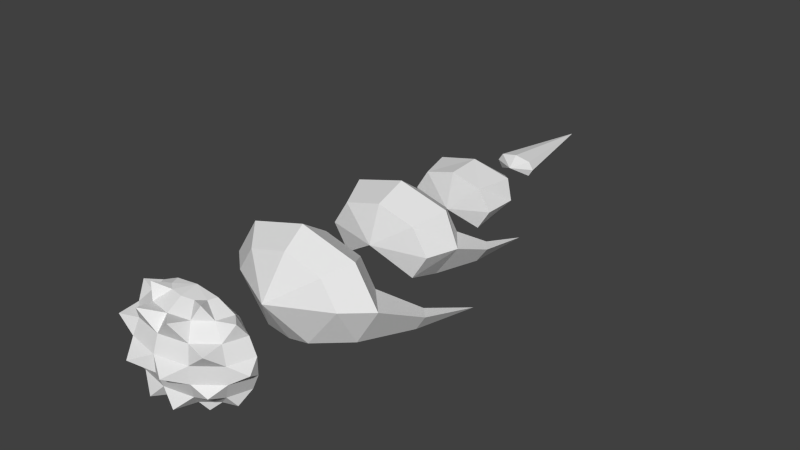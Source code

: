 # Source: 04.blend  (saved by Blender 2.76.0; exported with 4.5.12 LTS)
import bpy
from mathutils import Matrix  # noqa: F401  (used for matrix-valued properties, if any)

bpy.ops.wm.read_factory_settings(use_empty=True)
scene = bpy.context.scene
scene.name = 'Scene'

# ---- collections
col_collection_1 = bpy.data.collections.new('Collection 1'); scene.collection.children.link(col_collection_1)

# ---- materials (node trees are filled in below, after node groups)
mat_material = bpy.data.materials.new('Material')
mat_material.alpha_threshold = 0.0
mat_material.use_transparent_shadow = False
mat_material.roughness = 0.5
mat_material.line_color = (0.0, 0.0, 0.0, 1.0)

# ---- material node trees

# ---- world
world_world = bpy.data.worlds.new('World'); scene.world = world_world
world_world.color = (0.05088, 0.05088, 0.05088)
world_world.use_sun_shadow = False
world_world.sun_shadow_jitter_overblur = 0.0
world_world.cycles.sampling_method = 'MANUAL'
world_world.cycles.sample_map_resolution = 256

# ---- meshes
me_cube = bpy.data.meshes.new('Cube')
me_cube.from_pydata([(0.0, -3.724, 0.9856), (0.0, -3.141, 1.419), (0.0, -0.6111, 0.955), (0.0, 0.2163, 1.261), (0.0, 2.259, 0.7678), (-5.96e-08, 3.176, 0.8242), (0.0, 5.1, 0.288), (0.0, 8.001, 0.0), (0.6415, -3.724, 0.6969), (0.9239, -3.141, 1.003), (0.6215, -0.6111, 0.6753), (0.8208, 0.2163, 0.8914), (0.4995, 2.259, 0.5429), (0.6412, 3.176, 0.5828), (0.2644, 5.1, 0.2036), (0.9076, -3.724, 0.0), (1.307, -3.141, 0.0), (0.8794, -0.6111, 0.0), (1.042, 0.2163, 5.96e-08), (0.7068, 2.259, 2.98e-08), (0.7183, 3.176, 7.451e-08), (0.3421, 5.1, 1.49e-08), (0.3797, -3.756, -1.098), (0.9239, -3.141, -1.003), (0.6215, -2.421, -0.6753), (0.6556, 0.2163, -0.8914), (0.4995, 1.014, -0.5429), (0.4105, 3.176, -0.5828), (0.2644, 5.1, -0.2036), (0.0, -3.724, -1.236), (1.465, -1.863, -0.6187), (1.293, -1.574, -0.6187), (1.311, -1.863, -1.022), (1.19, -1.574, -0.8901), (1.47, -0.05911, -1.2), (1.175, 1.113, -0.3114), (1.02, 1.435, -0.3114), (0.9966, 1.113, -0.7224), (0.9246, 1.435, -0.5617), (1.045, 2.829, -0.7497), (0.0, -4.481, 0.0), (0.3669, -6.151, 1.179), (0.8748, -6.151, 0.627), (0.3669, -6.151, -1.179), (0.5749, -6.554, 0.9608), (0.5126, -7.221, 0.2176), (0.5126, -7.221, -0.2181), (6.442e-06, -7.387, 0.2176), (6.442e-06, -6.957, -0.9614), (6.442e-06, -6.58, -1.179), (-3.221e-05, -5.13, 0.01174), (0.3096, -7.682, -0.0002659), (0.2172, -7.334, -0.9861), (0.0, -2.421, 0.955), (0.6215, -2.421, 0.6753), (0.8794, -2.421, 0.0), (0.6215, -0.6111, -0.6753), (0.6584, -6.151, 0.9608), (0.9899, -6.151, 0.2176), (0.9899, -6.151, -0.2181), (0.8748, -6.151, -0.6276), (0.6584, -6.151, -0.9614), (0.3225, -6.366, 1.179), (0.7623, -6.694, 0.627), (0.862, -6.769, 0.2176), (0.862, -6.769, -0.2181), (0.7623, -6.694, -0.6276), (0.5749, -6.554, -0.9614), (0.3225, -6.366, -1.179), (0.2011, -6.523, 1.179), (0.3469, -6.849, 0.9608), (0.4551, -7.092, 0.627), (0.4551, -7.092, -0.6276), (0.3469, -6.849, -0.9614), (0.2011, -6.523, -1.179), (6.442e-06, -6.58, 1.179), (6.442e-06, -6.957, 0.9608), (6.442e-06, -7.237, 0.627), (6.442e-06, -7.387, -0.2181), (6.442e-06, -7.237, -0.6276), (6.442e-06, -6.151, 1.254), (0.2825, -7.344, 1.085), (0.7708, -7.199, 0.5686), (0.4548, -6.714, 1.301), (0.7491, -7.141, -0.436), (0.4352, -6.702, -1.181), (0.8466, -6.414, 0.9873), (1.078, -6.494, -0.000272), (0.811, -6.477, -0.9175), (0.0, 0.9152, 0.7678), (0.4995, 0.9152, 0.5429), (0.7068, 0.9152, 2.98e-08), (0.4995, 2.259, -0.5429), (0.0, 3.965, 0.288), (0.2644, 3.965, 0.2036), (0.3421, 3.965, 1.49e-08), (0.2644, 3.965, -0.2036), (0.3658, -2.214, -0.1718), (0.0, -2.049, -0.03252), (0.0, -0.9681, 0.0), (0.2462, 1.064, -0.3477), (0.0, 1.182, -0.3477), (0.0, 2.016, -0.1693), (0.0, 4.27, 0.0), (0.0, 4.817, 0.0)], [], [(5, 13, 94), (11, 90, 89), (9, 54, 53), (12, 13, 5), (2, 10, 11), (0, 8, 9), (8, 15, 16), (20, 95, 94), (18, 91, 90), (16, 55, 54), (12, 19, 20), (10, 17, 18), (20, 27, 96), (37, 35, 18), (23, 32, 30), (92, 27, 20), (56, 25, 18), (15, 22, 23), (6, 14, 7), (14, 21, 7), (21, 28, 7), (31, 34, 33), (30, 31, 55), (31, 33, 24), (30, 34, 31), (32, 34, 30), (35, 39, 36), (35, 36, 91), (36, 38, 26), (37, 39, 35), (36, 39, 38), (0, 40, 8), (8, 40, 15), (15, 40, 22), (22, 40, 29), (45, 47, 51), (24, 97, 55), (55, 97, 54), (97, 98, 54), (54, 98, 53), (10, 2, 99), (17, 10, 99), (56, 17, 99), (90, 101, 89), (100, 101, 90), (100, 90, 26), (90, 91, 26), (92, 19, 102), (19, 12, 102), (12, 4, 102), (96, 103, 95), (95, 103, 94), (94, 103, 93), (28, 21, 104), (21, 14, 104), (14, 6, 104), (68, 61, 67), (65, 59, 87), (66, 59, 65), (63, 42, 86), (67, 61, 88), (58, 63, 64), (72, 66, 84), (73, 66, 72), (45, 64, 82), (74, 68, 85), (46, 64, 45), (48, 73, 52), (45, 71, 77), (49, 73, 48), (78, 46, 51), (70, 75, 76), (46, 78, 79), (77, 71, 81), (41, 80, 62), (62, 80, 69), (69, 80, 75), (71, 70, 81), (76, 77, 81), (70, 76, 81), (71, 45, 82), (64, 63, 82), (63, 71, 82), (69, 70, 83), (62, 69, 83), (44, 62, 83), (47, 78, 51), (46, 45, 51), (66, 65, 84), (46, 72, 84), (65, 46, 84), (73, 72, 52), (79, 48, 52), (72, 79, 52), (68, 67, 85), (67, 73, 85), (73, 74, 85), (42, 57, 86), (59, 58, 87), (64, 65, 87), (58, 64, 87), (61, 60, 88), (66, 67, 88), (60, 66, 88), (50, 80, 41), (57, 50, 41), (42, 50, 57), (58, 50, 42), (59, 50, 58), (60, 50, 59), (61, 50, 60), (43, 50, 61), (57, 62, 44), (63, 70, 71), (70, 44, 83), (44, 63, 86), (57, 44, 86), (93, 5, 94), (3, 11, 89), (1, 9, 53), (4, 12, 5), (3, 2, 11), (1, 0, 9), (9, 8, 16), (13, 20, 94), (11, 18, 90), (9, 16, 54), (13, 12, 20), (11, 10, 18), (95, 20, 96), (25, 37, 18), (16, 23, 30), (19, 92, 20), (17, 56, 18), (16, 15, 23), (16, 30, 55), (55, 31, 24), (18, 35, 91), (91, 36, 26), (43, 61, 68), (60, 59, 66), (42, 63, 58), (67, 66, 73), (65, 64, 46), (47, 45, 77), (74, 73, 49), (69, 75, 70), (72, 46, 79), (41, 62, 57), (44, 70, 63)])
_uv = me_cube.uv_layers.new(name='UVMap')
_uv.uv.foreach_set('vector', [0.8375, 0.00777, 0.8549, 0.1098, 0.7162, 0.1341, 0.1282, 0.1487, 0.1483, 0.2548, 0.07009, 0.2786, 0.5396, 0.1355, 0.5436, 0.02754, 0.646, 0.02364, 0.9925, 0.1006, 0.8549, 0.1098, 0.8375, 0.00777, 0.02645, 0.03368, 0.1283, 0.03608, 0.1282, 0.1487, 0.6231, 0.2526, 0.5222, 0.2249, 0.5396, 0.1355, 0.5222, 0.2249, 0.4187, 0.2186, 0.4048, 0.1214, 0.8517, 0.19, 0.7165, 0.1705, 0.7162, 0.1341, 0.2455, 0.145, 0.2304, 0.2534, 0.1483, 0.2548, 0.4048, 0.1214, 0.4441, 0.01148, 0.5436, 0.02754, 0.9925, 0.1006, 0.9915, 0.1969, 0.8517, 0.19, 0.1283, 0.03608, 0.2288, 0.02862, 0.2455, 0.145, 0.8517, 0.19, 0.8304, 0.2896, 0.7064, 0.2053, 0.3607, 0.4853, 0.3073, 0.419, 0.4099, 0.2768, 0.3002, 0.7138, 0.4572, 0.5712, 0.5095, 0.6178, 0.984, 0.294, 0.8304, 0.2896, 0.8517, 0.19, 0.3273, 0.007419, 0.3777, 0.1155, 0.2455, 0.145, 0.4187, 0.2186, 0.2636, 0.2867, 0.2644, 0.1719, 0.2028, 0.8009, 0.1694, 0.7684, 0.5339, 0.4403, 0.1694, 0.7684, 0.1458, 0.7404, 0.5339, 0.4403, 0.1458, 0.7404, 0.1247, 0.7105, 0.5339, 0.4403, 0.5579, 0.5907, 0.6374, 0.3334, 0.6065, 0.5843, 0.5095, 0.6178, 0.5579, 0.5907, 0.5471, 0.7739, 0.5579, 0.5907, 0.6065, 0.5843, 0.6486, 0.7429, 0.5095, 0.6178, 0.6374, 0.3334, 0.5579, 0.5907, 0.4572, 0.5712, 0.6374, 0.3334, 0.5095, 0.6178, 0.3073, 0.419, 0.09301, 0.691, 0.2451, 0.4475, 0.3073, 0.419, 0.2451, 0.4475, 0.271, 0.3186, 0.2451, 0.4475, 0.1915, 0.44, 0.1703, 0.3333, 0.3607, 0.4853, 0.09301, 0.691, 0.3073, 0.419, 0.2451, 0.4475, 0.09301, 0.691, 0.1915, 0.44, 0.1386, 0.2745, 0.1718, 0.4413, 0.05546, 0.3229, 0.05546, 0.3229, 0.1718, 0.4413, 0.01215, 0.4154, 0.01215, 0.4154, 0.1718, 0.4413, 0.04461, 0.579, 0.04461, 0.579, 0.1718, 0.4413, 0.08325, 0.6187, 0.8646, 0.5331, 0.779, 0.5331, 0.8114, 0.464, 0.5358, 0.9597, 0.4726, 0.9069, 0.4387, 0.9787, 0.4387, 0.9787, 0.4726, 0.9069, 0.351, 0.933, 0.4726, 0.9069, 0.4618, 0.8498, 0.351, 0.933, 0.351, 0.933, 0.4618, 0.8498, 0.3175, 0.846, 0.01049, 0.7389, 0.05079, 0.6672, 0.1266, 0.7641, 0.02907, 0.8241, 0.01049, 0.7389, 0.1266, 0.7641, 0.09676, 0.8791, 0.02907, 0.8241, 0.1266, 0.7641, 0.6022, 0.339, 0.4927, 0.2449, 0.6461, 0.2781, 0.4873, 0.2818, 0.4927, 0.2449, 0.6022, 0.339, 0.4873, 0.2818, 0.6022, 0.339, 0.4554, 0.3125, 0.6022, 0.339, 0.5243, 0.3545, 0.4554, 0.3125, 0.1477, 0.9954, 0.06845, 0.9891, 0.1314, 0.9052, 0.06845, 0.9891, 0.01119, 0.9339, 0.1314, 0.9052, 0.01119, 0.9339, 0.007229, 0.8591, 0.1314, 0.9052, 0.5464, 0.9829, 0.5708, 0.8855, 0.5948, 0.9844, 0.5948, 0.9844, 0.5708, 0.8855, 0.6371, 0.9609, 0.6371, 0.9609, 0.5708, 0.8855, 0.662, 0.9045, 0.5438, 0.9386, 0.5043, 0.9179, 0.567, 0.852, 0.5043, 0.9179, 0.4816, 0.8795, 0.567, 0.852, 0.4816, 0.8795, 0.4894, 0.8232, 0.567, 0.852, 0.2658, 0.7947, 0.3484, 0.774, 0.2878, 0.7263, 0.6223, 0.7731, 0.5019, 0.8117, 0.579, 0.8434, 0.9231, 0.7115, 0.9952, 0.8126, 0.9967, 0.7034, 0.8345, 0.759, 0.8881, 0.8386, 0.8108, 0.8357, 0.8591, 0.4482, 0.8948, 0.3934, 0.899, 0.4509, 0.8475, 0.7335, 0.9056, 0.6544, 0.8475, 0.6472, 0.9393, 0.4294, 0.9927, 0.37, 0.9927, 0.4474, 0.991, 0.539, 0.9262, 0.4791, 0.9262, 0.5589, 0.4216, 0.008419, 0.3895, 0.09175, 0.3535, 0.01147, 0.7998, 0.2827, 0.7678, 0.2575, 0.7622, 0.3302, 0.9949, 0.8357, 0.9144, 0.8922, 0.9925, 0.8953, 0.9085, 0.4743, 0.8918, 0.5296, 0.8394, 0.4692, 0.9068, 0.982, 0.9149, 0.9134, 0.9908, 0.9196, 0.9241, 0.5792, 0.9961, 0.6241, 0.9973, 0.5612, 0.715, 0.2235, 0.6432, 0.2399, 0.7011, 0.2877, 0.9238, 0.6935, 0.9967, 0.65, 0.9238, 0.6306, 0.6499, 0.5073, 0.7237, 0.483, 0.7369, 0.5444, 0.8013, 0.8508, 0.8282, 0.9104, 0.8763, 0.8525, 0.7352, 0.7962, 0.6728, 0.7049, 0.6756, 0.8214, 0.9091, 0.4629, 0.9718, 0.4632, 0.9114, 0.4314, 0.8203, 0.6606, 0.8279, 0.7345, 0.7859, 0.6719, 0.6342, 0.4934, 0.6462, 0.4267, 0.7175, 0.4665, 0.7293, 0.3572, 0.7152, 0.2894, 0.6512, 0.3486, 0.6834, 0.5989, 0.6236, 0.6103, 0.6343, 0.5281, 0.9741, 0.3535, 0.9258, 0.3044, 0.9952, 0.304, 0.7291, 0.453, 0.7956, 0.4671, 0.7568, 0.5381, 0.7851, 0.564, 0.8214, 0.643, 0.7632, 0.6492, 0.8717, 0.404, 0.8056, 0.3954, 0.8382, 0.4465, 0.6599, 0.3751, 0.6445, 0.4026, 0.692, 0.4286, 0.7208, 0.3729, 0.6599, 0.3751, 0.692, 0.4286, 0.7538, 0.249, 0.715, 0.2235, 0.7011, 0.2877, 0.8036, 0.55, 0.879, 0.5514, 0.8397, 0.6378, 0.7398, 0.9908, 0.6602, 0.9891, 0.6935, 0.9131, 0.9224, 0.4041, 0.9213, 0.3353, 0.964, 0.3719, 0.7578, 0.6789, 0.7634, 0.7785, 0.7164, 0.7449, 0.7718, 0.5516, 0.7022, 0.5673, 0.7519, 0.6333, 0.3609, 0.7822, 0.3803, 0.8386, 0.3219, 0.8263, 0.7022, 0.5673, 0.6808, 0.6443, 0.7519, 0.6333, 0.8983, 0.8693, 0.8974, 0.9419, 0.848, 0.9141, 0.7497, 0.6511, 0.7069, 0.718, 0.6869, 0.6622, 0.8046, 0.3685, 0.7998, 0.2827, 0.7622, 0.3302, 0.767, 0.9901, 0.7364, 0.9134, 0.8032, 0.9046, 0.8828, 0.9534, 0.8185, 0.9929, 0.8186, 0.921, 0.6612, 0.8513, 0.6223, 0.7731, 0.579, 0.8434, 0.7807, 0.8073, 0.7836, 0.6981, 0.8286, 0.7535, 0.9101, 0.3069, 0.8862, 0.3655, 0.8525, 0.304, 0.9049, 0.5644, 0.9108, 0.6347, 0.8707, 0.6176, 0.8361, 0.3101, 0.8795, 0.3869, 0.822, 0.3788, 0.2854, 0.8438, 0.1441, 0.8052, 0.1403, 0.8391, 0.1477, 0.8714, 0.2854, 0.8438, 0.1403, 0.8391, 0.1646, 0.9035, 0.2854, 0.8438, 0.1477, 0.8714, 0.1897, 0.9331, 0.2854, 0.8438, 0.1646, 0.9035, 0.2206, 0.9579, 0.2854, 0.8438, 0.1897, 0.9331, 0.2549, 0.976, 0.2854, 0.8438, 0.2206, 0.9579, 0.2899, 0.9856, 0.2854, 0.8438, 0.2549, 0.976, 0.323, 0.9857, 0.2854, 0.8438, 0.2899, 0.9856, 0.7364, 0.9134, 0.7085, 0.8233, 0.7854, 0.8434, 0.7194, 0.4142, 0.8056, 0.3954, 0.7599, 0.3454, 0.8056, 0.3954, 0.7755, 0.4465, 0.8382, 0.4465, 0.9043, 0.7468, 0.8982, 0.8171, 0.8514, 0.7518, 0.741, 0.02356, 0.6803, 0.08342, 0.6739, 0.02022, 0.6994, 0.09036, 0.8375, 0.00777, 0.7162, 0.1341, 0.01232, 0.1647, 0.1282, 0.1487, 0.07009, 0.2786, 0.671, 0.1518, 0.5396, 0.1355, 0.646, 0.02364, 0.991, 0.009151, 0.9925, 0.1006, 0.8375, 0.00777, 0.01232, 0.1647, 0.02645, 0.03368, 0.1282, 0.1487, 0.671, 0.1518, 0.6231, 0.2526, 0.5396, 0.1355, 0.5396, 0.1355, 0.5222, 0.2249, 0.4048, 0.1214, 0.8549, 0.1098, 0.8517, 0.19, 0.7162, 0.1341, 0.1282, 0.1487, 0.2455, 0.145, 0.1483, 0.2548, 0.5396, 0.1355, 0.4048, 0.1214, 0.5436, 0.02754, 0.8549, 0.1098, 0.9925, 0.1006, 0.8517, 0.19, 0.1282, 0.1487, 0.1283, 0.03608, 0.2455, 0.145, 0.7165, 0.1705, 0.8517, 0.19, 0.7064, 0.2053, 0.5273, 0.4142, 0.3607, 0.4853, 0.4099, 0.2768, 0.4258, 0.8285, 0.3002, 0.7138, 0.5095, 0.6178, 0.9915, 0.1969, 0.984, 0.294, 0.8517, 0.19, 0.2288, 0.02862, 0.3273, 0.007419, 0.2455, 0.145, 0.4048, 0.1214, 0.4187, 0.2186, 0.2644, 0.1719, 0.4258, 0.8285, 0.5095, 0.6178, 0.5471, 0.7739, 0.5471, 0.7739, 0.5579, 0.5907, 0.6486, 0.7429, 0.4099, 0.2768, 0.3073, 0.419, 0.271, 0.3186, 0.271, 0.3186, 0.2451, 0.4475, 0.1703, 0.3333, 0.2981, 0.82, 0.3484, 0.774, 0.2658, 0.7947, 0.9218, 0.8075, 0.9952, 0.8126, 0.9231, 0.7115, 0.9056, 0.7303, 0.9056, 0.6544, 0.8475, 0.7335, 0.991, 0.4797, 0.9262, 0.4791, 0.991, 0.539, 0.9168, 0.8326, 0.9144, 0.8922, 0.9949, 0.8357, 0.9925, 0.989, 0.9068, 0.982, 0.9908, 0.9196, 0.9241, 0.6154, 0.9961, 0.6241, 0.9241, 0.5792, 0.9959, 0.6862, 0.9967, 0.65, 0.9238, 0.6935, 0.6715, 0.5659, 0.6499, 0.5073, 0.7369, 0.5444, 0.6823, 0.8605, 0.7085, 0.8233, 0.7364, 0.9134, 0.7755, 0.4465, 0.8056, 0.3954, 0.7194, 0.4142])
me_cube.materials.append(mat_material)
me_cube.use_remesh_preserve_volume = False
me_cube.use_remesh_preserve_attributes = False
me_cube.use_mirror_vertex_groups = False
me_cube.update()

# ---- objects
ob_cube = bpy.data.objects.new('Cube', me_cube)

# ---- transforms, parenting, visibility, modifiers, constraints
ob_cube.location = (0.0, 0.0, 0.0)
ob_cube.scale = (1.646, 1.0, 1.0)
ob_cube.lock_rotations_4d = False
ob_cube.empty_display_type = 'ARROWS'
ob_cube.lineart.crease_threshold = 0.0
_vg = ob_cube.vertex_groups.new(name='Head')
_vg = ob_cube.vertex_groups.new(name='Body')
_vg = ob_cube.vertex_groups.new(name='p4')
_vg = ob_cube.vertex_groups.new(name='p3')
_vg = ob_cube.vertex_groups.new(name='p2')
_vg = ob_cube.vertex_groups.new(name='p1')
_m = ob_cube.modifiers.new('Mirror', 'MIRROR')

# ---- collection membership
col_collection_1.objects.link(ob_cube)

# ---- scene / render settings (as saved in the file)
scene.frame_start = 1; scene.frame_end = 250; scene.frame_set(1)
scene.render.engine = 'BLENDER_EEVEE_NEXT'
scene.render.resolution_percentage = 50
scene.render.dither_intensity = 0.0
scene.cycles.use_denoising = False
scene.cycles.samples = 10
scene.cycles.sampling_pattern = 'TABULATED_SOBOL'
scene.cycles.light_sampling_threshold = 0.0
scene.cycles.use_adaptive_sampling = False
scene.cycles.use_light_tree = False
scene.cycles.blur_glossy = 0.0
scene.cycles.pixel_filter_type = 'GAUSSIAN'
scene.cycles.sample_clamp_indirect = 0.0
scene.view_settings.view_transform = 'Standard'
bpy.context.view_layer.update()

# ---- added for rendering (the .blend has no active camera and no usable light): camera, sun
cam_auto = bpy.data.cameras.new('AutoCamera')
cam_auto.lens = 50.0
cam_auto.sensor_width = 36.0
cam_auto.clip_end = 1000.0
ob_auto_camera = bpy.data.objects.new('AutoCamera', cam_auto)
scene.collection.objects.link(ob_auto_camera)
ob_auto_camera.location = (15.382, -18.2988, 12.397)
ob_auto_camera.rotation_euler = (1.09748, -7.21219e-08, 0.694738)
scene.camera = ob_auto_camera
light_auto_sun = bpy.data.lights.new('AutoSun', 'SUN')
light_auto_sun.energy = 3.0
light_auto_sun.angle = 0.0523599
ob_auto_sun = bpy.data.objects.new('AutoSun', light_auto_sun)
scene.collection.objects.link(ob_auto_sun)
ob_auto_sun.rotation_euler = (0.872665, 0.174533, 0.523599)
bpy.context.view_layer.update()
